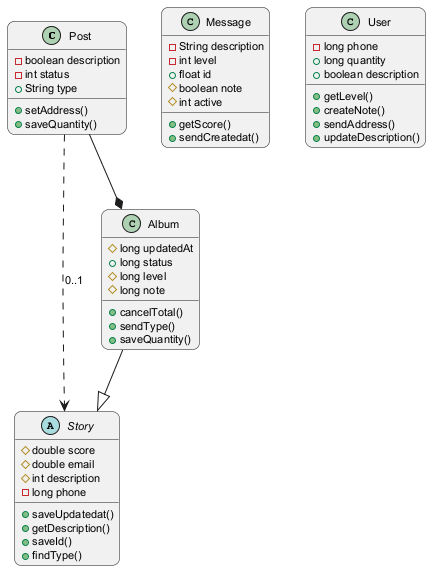

The diagram above was rendered by PlantUML. Its source (embedded in the PNG):
@startuml
skinparam backgroundColor #FFFFFF
skinparam roundCorner 15
skinparam defaultFontSize 11
class Post {
  -boolean description
  -int status
  +String type
  +setAddress()
  +saveQuantity()
}
abstract class Story {
  #double score
  #double email
  #int description
  -long phone
  +saveUpdatedat()
  +getDescription()
  +saveId()
  +findType()
}
class Message {
  -String description
  -int level
  +float id
  #boolean note
  #int active
  +getScore()
  +sendCreatedat()
}
class User {
  -long phone
  +long quantity
  +boolean description
  +getLevel()
  +createNote()
  +sendAddress()
  +updateDescription()
}
class Album {
  #long updatedAt
  +long status
  #long level
  #long note
  +cancelTotal()
  +sendType()
  +saveQuantity()
}
Album --|> Story
Post --* Album
Post ..> Story : "0..1"
@enduml